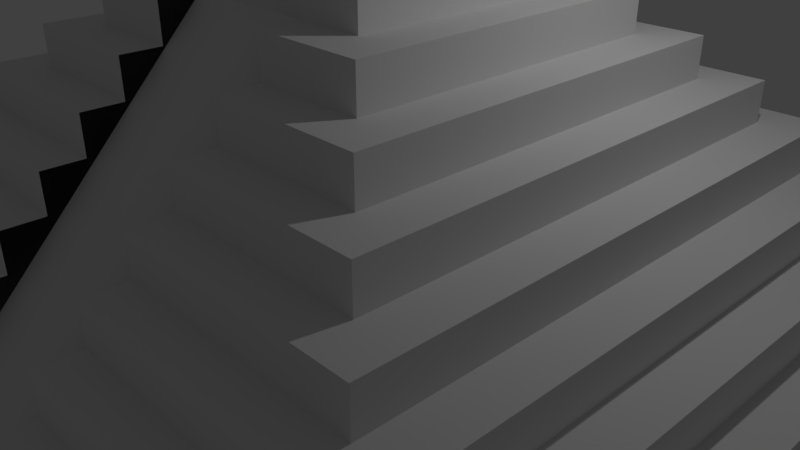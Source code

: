 # Source: pyramid1.blend  (saved by Blender 2.78.0; exported with 4.5.12 LTS)
import bpy
from mathutils import Matrix  # noqa: F401  (used for matrix-valued properties, if any)

bpy.ops.wm.read_factory_settings(use_empty=True)
scene = bpy.context.scene
scene.name = 'Scene'

# ---- collections
col_collection_1 = bpy.data.collections.new('Collection 1'); scene.collection.children.link(col_collection_1)

# ---- materials (node trees are filled in below, after node groups)
mat_material = bpy.data.materials.new('Material')
mat_material.alpha_threshold = 0.0
mat_material.use_transparent_shadow = False
mat_material.roughness = 0.5
mat_material.line_color = (0.0, 0.0, 0.0, 1.0)

# ---- material node trees

# ---- world
world_world = bpy.data.worlds.new('World'); scene.world = world_world
world_world.color = (0.05088, 0.05088, 0.05088)
world_world.use_sun_shadow = False
world_world.sun_shadow_jitter_overblur = 0.0
world_world.cycles.sampling_method = 'MANUAL'

# ---- cameras
cam_camera = bpy.data.cameras.new('Camera')
cam_camera.clip_end = 100.0
cam_camera.lens = 35.0
cam_camera.sensor_width = 32.0
cam_camera.sensor_height = 18.0
cam_camera.ortho_scale = 7.314
cam_camera.dof.focus_distance = 0.0
cam_camera.dof.aperture_fstop = 128.0

# ---- lights
light_lamp = bpy.data.lights.new('Lamp', 'POINT')
light_lamp.transmission_factor = 0.0
light_lamp.cutoff_distance = 30.0
light_lamp.energy = 100.0
light_lamp.shadow_buffer_clip_start = 1.001
light_lamp.shadow_soft_size = 0.1
light_lamp.shadow_maximum_resolution = 0.006
light_lamp.use_absolute_resolution = True

# ---- meshes
me_cube = bpy.data.meshes.new('Cube')
me_cube.from_pydata([(1.0, 1.0, -1.0), (1.0, -1.0, -1.0), (-1.0, -1.0, -1.0), (-1.0, 1.0, -1.0), (0.9, 0.9, 1.0), (0.9, -0.9, 1.0), (-0.9, -0.9, 1.0), (-0.9, 0.9, 1.0), (1.0, 1.0, 1.0), (1.0, -1.0, 1.0), (-1.0, 1.0, 1.0), (-1.0, -1.0, 1.0), (0.9, 0.9, 1.0), (0.9, -0.9, 1.0), (-0.9, 0.9, 1.0), (-0.9, -0.9, 1.0), (0.8, 0.8, 2.245), (0.8, -0.8, 2.245), (-0.8, 0.8, 2.245), (-0.8, -0.8, 2.245), (0.9, 0.9, 2.245), (0.9, -0.9, 2.245), (-0.9, 0.9, 2.245), (-0.9, -0.9, 2.245), (0.8, 0.8, 3.49), (0.8, -0.8, 3.49), (-0.8, 0.8, 3.49), (-0.8, -0.8, 3.49), (0.7, 0.7, 3.49), (0.7, -0.7, 3.49), (-0.7, 0.7, 3.49), (-0.7, -0.7, 3.49), (0.8, 0.8, 3.49), (0.8, -0.8, 3.49), (-0.8, 0.8, 3.49), (-0.8, -0.8, 3.49), (0.6, 0.6, 4.735), (0.6, -0.6, 4.735), (-0.6, 0.6, 4.735), (-0.6, -0.6, 4.735), (0.7, 0.7, 4.735), (0.7, -0.7, 4.735), (-0.7, 0.7, 4.735), (-0.7, -0.7, 4.735), (0.5, 0.5, 5.98), (0.5, -0.5, 5.98), (-0.5, 0.5, 5.98), (-0.5, -0.5, 5.98), (0.6, 0.6, 5.98), (0.6, -0.6, 5.98), (-0.6, 0.6, 5.98), (-0.6, -0.6, 5.98), (0.5, 0.5, 5.98), (0.5, -0.5, 5.98), (-0.5, 0.5, 5.98), (-0.5, -0.5, 5.98), (0.5, 0.5, 5.98), (0.5, -0.5, 5.98), (-0.5, 0.5, 5.98), (-0.5, -0.5, 5.98), (0.5, 0.5, 5.98), (0.5, -0.5, 5.98), (-0.5, 0.5, 5.98), (-0.5, -0.5, 5.98), (0.4, 0.4, 7.225), (0.4, -0.4, 7.225), (-0.4, 0.4, 7.225), (-0.4, -0.4, 7.225), (0.5, 0.5, 7.225), (0.5, -0.5, 7.225), (-0.5, 0.5, 7.225), (-0.5, -0.5, 7.225), (0.4, 0.4, 7.225), (0.4, -0.4, 7.225), (-0.4, 0.4, 7.225), (-0.4, -0.4, 7.225), (0.4, 0.4, 7.225), (0.4, -0.4, 7.225), (-0.4, 0.4, 7.225), (-0.4, -0.4, 7.225), (0.3, 0.3, 8.47), (0.3, -0.3, 8.47), (-0.3, 0.3, 8.47), (-0.3, -0.3, 8.47), (0.4, 0.4, 8.47), (0.4, -0.4, 8.47), (-0.4, 0.4, 8.47), (-0.4, -0.4, 8.47), (0.2, 0.2, 9.715), (0.2, -0.2, 9.715), (-0.2, 0.2, 9.715), (-0.2, -0.2, 9.715), (0.3, 0.3, 9.715), (0.3, -0.3, 9.715), (-0.3, 0.3, 9.715), (-0.3, -0.3, 9.715), (0.2, 0.2, 11.98), (0.2, -0.2, 11.98), (-0.2, 0.2, 11.98), (-0.2, -0.2, 11.98), (-0.1661, 1.0, -1.0), (-0.1661, -1.0, -1.0), (-0.1661, 1.0, 1.0), (-0.1661, -1.0, 1.0), (-0.1661, 0.9, 1.0), (-0.1661, -0.9, 1.0), (-0.1661, 0.9, 1.0), (-0.1661, -0.9, 1.0), (-0.1661, 0.9, 2.245), (-0.1661, -0.9, 2.245), (-0.1661, 0.8, 2.245), (-0.1661, -0.8, 2.245), (-0.1661, 0.8, 3.49), (-0.1661, -0.8, 3.49), (-0.1661, 0.8, 3.49), (-0.1661, -0.8, 3.49), (-0.1661, 0.7, 3.49), (-0.1661, -0.7, 3.49), (-0.1661, 0.7, 4.735), (-0.1661, -0.7, 4.735), (-0.1661, 0.6, 4.735), (-0.1661, -0.6, 4.735), (-0.1661, 0.6, 5.98), (-0.1661, -0.6, 5.98), (-0.1661, 0.5, 5.98), (-0.1661, -0.5, 5.98), (-0.1661, 0.5, 5.98), (-0.1661, -0.5, 5.98), (-0.1661, 0.5, 5.98), (-0.1661, -0.5, 5.98), (-0.1661, 0.5, 5.98), (-0.1661, -0.5, 5.98), (-0.1661, 0.5, 7.225), (-0.1661, -0.5, 7.225), (-0.1661, 0.4, 7.225), (-0.1661, -0.4, 7.225), (-0.1661, 0.4, 7.225), (-0.1661, -0.4, 7.225), (-0.1661, 0.4, 7.225), (-0.1661, -0.4, 7.225), (-0.1661, 0.4, 8.47), (-0.1661, -0.4, 8.47), (-0.1661, 0.3, 8.47), (-0.1661, -0.3, 8.47), (-0.1661, 0.3, 9.715), (-0.1661, -0.3, 9.715), (-0.1661, 0.2, 9.715), (-0.1661, -0.2, 9.715), (-0.1661, 0.2, 11.98), (-0.1661, -0.2, 11.98), (0.1573, 1.0, -1.0), (0.1573, -1.0, -1.0), (0.1573, 1.0, 1.0), (0.1573, -1.0, 1.0), (0.1573, 0.9, 1.0), (0.1573, -0.9, 1.0), (0.1573, 0.9, 1.0), (0.1573, -0.9, 1.0), (0.1573, 0.9, 2.245), (0.1573, -0.9, 2.245), (0.1573, 0.8, 2.245), (0.1573, -0.8, 2.245), (0.1573, 0.8, 3.49), (0.1573, -0.8, 3.49), (0.1573, 0.8, 3.49), (0.1573, -0.8, 3.49), (0.1573, 0.7, 3.49), (0.1573, -0.7, 3.49), (0.1573, 0.7, 4.735), (0.1573, -0.7, 4.735), (0.1573, 0.6, 4.735), (0.1573, -0.6, 4.735), (0.1573, 0.6, 5.98), (0.1573, -0.6, 5.98), (0.1573, 0.5, 5.98), (0.1573, -0.5, 5.98), (0.1573, 0.5, 5.98), (0.1573, -0.5, 5.98), (0.1573, 0.5, 5.98), (0.1573, -0.5, 5.98), (0.1573, 0.5, 5.98), (0.1573, -0.5, 5.98), (0.1573, 0.5, 7.225), (0.1573, -0.5, 7.225), (0.1573, 0.4, 7.225), (0.1573, -0.4, 7.225), (0.1573, 0.4, 7.225), (0.1573, -0.4, 7.225), (0.1573, 0.4, 7.225), (0.1573, -0.4, 7.225), (0.1573, 0.4, 8.47), (0.1573, -0.4, 8.47), (0.1573, 0.3, 8.47), (0.1573, -0.3, 8.47), (0.1573, 0.3, 9.715), (0.1573, -0.3, 9.715), (0.1573, 0.2, 9.715), (0.1573, -0.2, 9.715), (0.1573, 0.2, 11.98), (0.1573, -0.2, 11.98)], [], [(100, 101, 2, 3), (7, 6, 15, 14), (0, 8, 9, 1), (101, 103, 11, 2), (2, 11, 10, 3), (102, 100, 3, 10), (4, 5, 9, 8), (154, 4, 8, 152), (105, 6, 11, 103), (6, 7, 10, 11), (157, 13, 21, 159), (104, 7, 14, 106), (155, 5, 13, 157), (5, 4, 12, 13), (18, 19, 27, 26), (13, 12, 20, 21), (14, 15, 23, 22), (106, 14, 22, 108), (16, 17, 21, 20), (160, 16, 20, 158), (111, 19, 23, 109), (19, 18, 22, 23), (163, 25, 33, 165), (110, 18, 26, 112), (161, 17, 25, 163), (17, 16, 24, 25), (30, 31, 43, 42), (25, 24, 32, 33), (26, 27, 35, 34), (112, 26, 34, 114), (28, 29, 33, 32), (166, 28, 32, 164), (117, 31, 35, 115), (31, 30, 34, 35), (38, 39, 51, 50), (116, 30, 42, 118), (167, 29, 41, 169), (29, 28, 40, 41), (36, 37, 41, 40), (170, 36, 40, 168), (121, 39, 43, 119), (39, 38, 42, 43), (46, 47, 55, 54), (120, 38, 50, 122), (171, 37, 49, 173), (37, 36, 48, 49), (44, 45, 49, 48), (174, 44, 48, 172), (125, 47, 51, 123), (47, 46, 50, 51), (126, 54, 58, 128), (124, 46, 54, 126), (175, 45, 53, 177), (45, 44, 52, 53), (179, 57, 61, 181), (177, 53, 57, 179), (53, 52, 56, 57), (54, 55, 59, 58), (62, 63, 71, 70), (57, 56, 60, 61), (58, 59, 63, 62), (128, 58, 62, 130), (66, 67, 75, 74), (130, 62, 70, 132), (181, 61, 69, 183), (61, 60, 68, 69), (64, 65, 69, 68), (184, 64, 68, 182), (135, 67, 71, 133), (67, 66, 70, 71), (187, 73, 77, 189), (134, 66, 74, 136), (185, 65, 73, 187), (65, 64, 72, 73), (189, 77, 85, 191), (73, 72, 76, 77), (74, 75, 79, 78), (136, 74, 78, 138), (193, 81, 93, 195), (77, 76, 84, 85), (78, 79, 87, 86), (138, 78, 86, 140), (80, 81, 85, 84), (192, 80, 84, 190), (143, 83, 87, 141), (83, 82, 86, 87), (90, 91, 99, 98), (81, 80, 92, 93), (82, 83, 95, 94), (142, 82, 94, 144), (88, 89, 93, 92), (196, 88, 92, 194), (147, 91, 95, 145), (91, 90, 94, 95), (148, 98, 99, 149), (146, 90, 98, 148), (197, 89, 97, 199), (89, 88, 96, 97), (91, 147, 149, 99), (196, 146, 148, 198), (198, 148, 149, 199), (197, 147, 145, 195), (90, 146, 144, 94), (192, 142, 144, 194), (82, 142, 140, 86), (188, 138, 140, 190), (83, 143, 145, 95), (186, 136, 138, 188), (79, 139, 141, 87), (67, 135, 137, 75), (184, 134, 136, 186), (75, 137, 139, 79), (66, 134, 132, 70), (63, 131, 133, 71), (180, 130, 132, 182), (178, 128, 130, 180), (55, 127, 129, 59), (59, 129, 131, 63), (47, 125, 127, 55), (174, 124, 126, 176), (176, 126, 128, 178), (46, 124, 122, 50), (39, 121, 123, 51), (170, 120, 122, 172), (38, 120, 118, 42), (31, 117, 119, 43), (166, 116, 118, 168), (30, 116, 114, 34), (162, 112, 114, 164), (19, 111, 113, 27), (160, 110, 112, 162), (27, 113, 115, 35), (18, 110, 108, 22), (156, 106, 108, 158), (6, 105, 107, 15), (154, 104, 106, 156), (15, 107, 109, 23), (7, 104, 102, 10), (152, 150, 100, 102), (150, 151, 101, 100), (0, 1, 151, 150), (1, 9, 153, 151), (8, 0, 150, 152), (5, 155, 153, 9), (4, 154, 156, 12), (12, 156, 158, 20), (17, 161, 159, 21), (16, 160, 162, 24), (24, 162, 164, 32), (29, 167, 165, 33), (28, 166, 168, 40), (37, 171, 169, 41), (36, 170, 172, 48), (45, 175, 173, 49), (52, 176, 178, 56), (44, 174, 176, 52), (56, 178, 180, 60), (60, 180, 182, 68), (65, 185, 183, 69), (64, 184, 186, 72), (72, 186, 188, 76), (76, 188, 190, 84), (81, 193, 191, 85), (80, 192, 194, 92), (89, 197, 195, 93), (96, 198, 199, 97), (88, 196, 198, 96), (147, 197, 199, 149), (146, 196, 194, 144), (142, 192, 190, 140), (143, 193, 195, 145), (135, 185, 187, 137), (137, 187, 189, 139), (134, 184, 182, 132), (127, 177, 179, 129), (129, 179, 181, 131), (125, 175, 177, 127), (124, 174, 172, 122), (120, 170, 168, 118), (116, 166, 164, 114), (113, 163, 165, 115), (110, 160, 158, 108), (105, 155, 157, 107), (104, 154, 152, 102), (193, 143, 101, 151)])
me_cube.materials.append(mat_material)
me_cube.use_remesh_preserve_volume = False
me_cube.use_remesh_preserve_attributes = False
me_cube.use_mirror_vertex_groups = False
me_cube.update()

# ---- objects
ob_cube = bpy.data.objects.new('Cube', me_cube)
ob_lamp = bpy.data.objects.new('Lamp', light_lamp)
ob_camera = bpy.data.objects.new('Camera', cam_camera)

# ---- transforms, parenting, visibility, modifiers, constraints
ob_cube.location = (0.0, 0.0, 0.0)
ob_cube.scale = (5.566, 5.117, 0.4016)
ob_cube.lock_rotations_4d = False
ob_cube.empty_display_type = 'ARROWS'
ob_cube.lineart.crease_threshold = 0.0
ob_lamp.location = (4.076, 1.005, 5.904)
ob_lamp.rotation_euler = (0.6503, 0.05522, 1.866)
ob_lamp.lock_rotations_4d = False
ob_lamp.empty_display_type = 'ARROWS'
ob_lamp.color = (0.0, 0.0, 0.0, 0.0)
ob_lamp.lineart.crease_threshold = 0.0
ob_camera.location = (7.481, -6.508, 5.344)
ob_camera.rotation_euler = (1.109, 0.0, 0.8149)
ob_camera.lock_rotations_4d = False
ob_camera.empty_display_type = 'ARROWS'
ob_camera.color = (0.0, 0.0, 0.0, 0.0)
ob_camera.display_type = 'WIRE'
ob_camera.lineart.crease_threshold = 0.0

# ---- collection membership
col_collection_1.objects.link(ob_cube)
col_collection_1.objects.link(ob_lamp)
col_collection_1.objects.link(ob_camera)

# ---- scene / render settings (as saved in the file)
scene.camera = ob_camera
scene.frame_start = 1; scene.frame_end = 250; scene.frame_set(2)
scene.render.engine = 'BLENDER_EEVEE_NEXT'
scene.render.resolution_percentage = 50
scene.render.dither_intensity = 0.0
scene.cycles.use_denoising = False
scene.cycles.samples = 128
scene.cycles.sampling_pattern = 'TABULATED_SOBOL'
scene.cycles.light_sampling_threshold = 0.0
scene.cycles.use_adaptive_sampling = False
scene.cycles.use_light_tree = False
scene.cycles.blur_glossy = 0.0
scene.cycles.sample_clamp_indirect = 0.0
scene.view_settings.view_transform = 'Standard'
bpy.context.view_layer.update()

